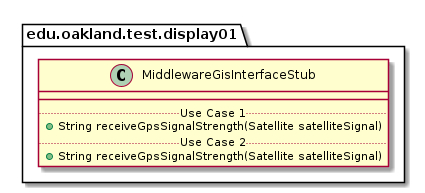

The diagram above was rendered by PlantUML. Its source (embedded in the PNG):
@startuml MiddlewareGisInterfaceStub

package edu.oakland.test.display01 {
    class MiddlewareGisInterfaceStub {
        __
        .. Use Case 1 ..
        + String receiveGpsSignalStrength(Satellite satelliteSignal)
        .. Use Case 2 ..
        + String receiveGpsSignalStrength(Satellite satelliteSignal)
    }
}

@enduml